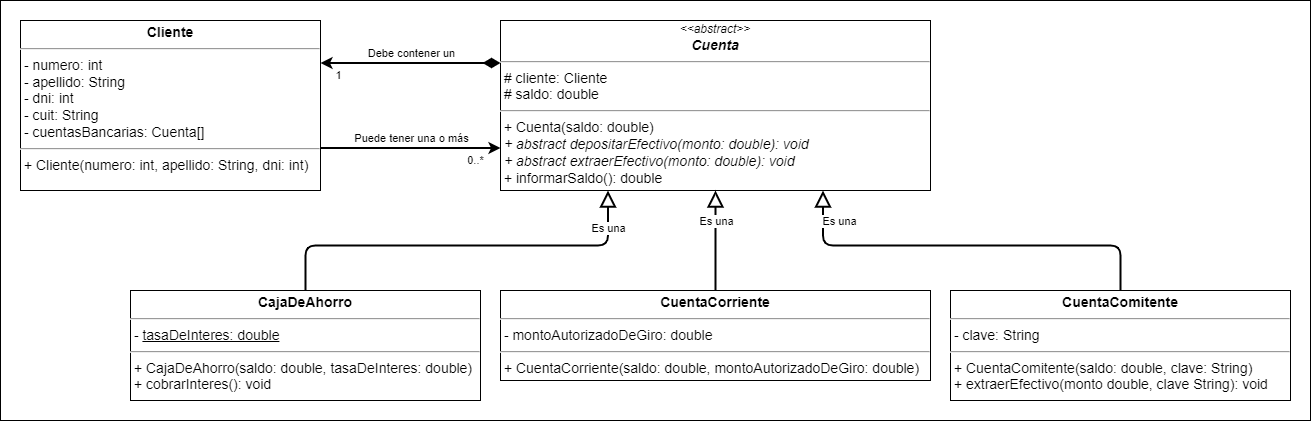

The diagram above was exported from draw.io. Its source (the exported page's mxGraphModel, read from the mxfile embedded in the PNG):
<mxGraphModel dx="1695" dy="2901" grid="1" gridSize="10" guides="1" tooltips="1" connect="1" arrows="1" fold="1" page="1" pageScale="1" pageWidth="827" pageHeight="1169" math="0" shadow="0">
  <root>
    <mxCell id="WIyWlLk6GJQsqaUBKTNV-0" />
    <mxCell id="WIyWlLk6GJQsqaUBKTNV-1" parent="WIyWlLk6GJQsqaUBKTNV-0" />
    <mxCell id="MvcSfsvhsIuprzJAYZkV-0" value="&lt;font style=&quot;font-size: 16px;&quot;&gt;&lt;font style=&quot;font-size: 16px;&quot;&gt;&lt;br&gt;&lt;/font&gt;&lt;/font&gt;" style="rounded=0;whiteSpace=wrap;html=1;align=left;verticalAlign=top;fontSize=30;fontStyle=1;spacingTop=10;spacing=2;spacingLeft=20;fontFamily=Verdana;" parent="WIyWlLk6GJQsqaUBKTNV-1" vertex="1">
      <mxGeometry x="-800" y="-2180" width="1310" height="420" as="geometry" />
    </mxCell>
    <mxCell id="MvcSfsvhsIuprzJAYZkV-1" value="&lt;div style=&quot;text-align: center;&quot;&gt;&lt;i style=&quot;background-color: initial; font-size: 12px;&quot;&gt;&amp;lt;&amp;lt;abstract&amp;gt;&amp;gt;&lt;/i&gt;&lt;/div&gt;&lt;div style=&quot;text-align: center;&quot;&gt;&lt;b&gt;&lt;i&gt;Cuenta&lt;/i&gt;&lt;/b&gt;&lt;/div&gt;&lt;hr style=&quot;font-size: 14px;&quot;&gt;&lt;p style=&quot;margin: 0px 0px 0px 4px; font-size: 14px;&quot;&gt;&lt;/p&gt;&amp;nbsp;# cliente: Cliente&lt;br&gt;&amp;nbsp;# saldo: double&lt;br&gt;&lt;hr style=&quot;font-size: 14px;&quot;&gt;&amp;nbsp;+&lt;span style=&quot;background-color: initial;&quot;&gt;&amp;nbsp;Cuenta(&lt;/span&gt;saldo: double&lt;span style=&quot;background-color: initial;&quot;&gt;)&lt;br&gt;&lt;/span&gt;&lt;i&gt;&amp;nbsp;+ abstract depositarEfectivo(monto:&amp;nbsp;&lt;/i&gt;&lt;i&gt;double&lt;/i&gt;&lt;i&gt;): void&lt;br&gt;&lt;/i&gt;&lt;i&gt;&amp;nbsp;+ abstract extraerEfectivo(monto:&amp;nbsp;&lt;/i&gt;&lt;i&gt;double&lt;/i&gt;&lt;i&gt;): void&lt;br&gt;&lt;/i&gt;&amp;nbsp;+ informarSaldo(): double" style="verticalAlign=top;align=left;overflow=fill;fontSize=14;fontFamily=Helvetica;html=1;spacing=2;spacingTop=0;" parent="WIyWlLk6GJQsqaUBKTNV-1" vertex="1">
      <mxGeometry x="-300" y="-2160" width="430" height="170" as="geometry" />
    </mxCell>
    <mxCell id="MvcSfsvhsIuprzJAYZkV-2" style="edgeStyle=orthogonalEdgeStyle;rounded=1;orthogonalLoop=1;jettySize=auto;html=1;entryX=0.5;entryY=1;entryDx=0;entryDy=0;strokeWidth=2;endArrow=block;endFill=0;endSize=12;" parent="WIyWlLk6GJQsqaUBKTNV-1" source="LtT_zoDD4wVeDJvXFd2j-0" target="MvcSfsvhsIuprzJAYZkV-1" edge="1">
      <mxGeometry relative="1" as="geometry">
        <mxPoint x="-380" y="-1831.25" as="sourcePoint" />
      </mxGeometry>
    </mxCell>
    <mxCell id="q-RRRRDQLt98JG_mkmnz-3" value="Es una" style="edgeLabel;html=1;align=center;verticalAlign=middle;resizable=0;points=[];" parent="MvcSfsvhsIuprzJAYZkV-2" vertex="1" connectable="0">
      <mxGeometry x="0.2074" relative="1" as="geometry">
        <mxPoint y="-10" as="offset" />
      </mxGeometry>
    </mxCell>
    <mxCell id="Bs801fo3VwErH-w7HFVN-5" value="&lt;p style=&quot;margin: 4px 0px 0px; text-align: center; font-size: 14px;&quot;&gt;&lt;b&gt;CajaDeAhorro&lt;/b&gt;&lt;/p&gt;&lt;hr style=&quot;font-size: 14px;&quot;&gt;&lt;p style=&quot;margin: 0px 0px 0px 4px; font-size: 14px;&quot;&gt;&lt;/p&gt;&lt;span style=&quot;background-color: initial;&quot;&gt;&amp;nbsp;- &lt;u&gt;tasaDeInteres: double&lt;/u&gt;&lt;/span&gt;&lt;br&gt;&lt;hr style=&quot;font-size: 14px;&quot;&gt;&amp;nbsp;+&lt;span style=&quot;background-color: initial;&quot;&gt;&amp;nbsp;CajaDeAhorro(&lt;/span&gt;saldo: double,&amp;nbsp;tasaDeInteres: double&lt;span style=&quot;background-color: initial;&quot;&gt;)&lt;br&gt;&lt;/span&gt;&amp;nbsp;+ cobrarInteres(): void&lt;br&gt;&lt;p style=&quot;margin: 0px 0px 0px 4px;&quot;&gt;&lt;br&gt;&lt;/p&gt;" style="verticalAlign=top;align=left;overflow=fill;fontSize=14;fontFamily=Helvetica;html=1;" parent="WIyWlLk6GJQsqaUBKTNV-1" vertex="1">
      <mxGeometry x="-670" y="-1890" width="350" height="110" as="geometry" />
    </mxCell>
    <mxCell id="Bs801fo3VwErH-w7HFVN-8" style="edgeStyle=orthogonalEdgeStyle;rounded=1;orthogonalLoop=1;jettySize=auto;html=1;strokeWidth=2;endArrow=block;endFill=0;endSize=12;exitX=0.5;exitY=0;exitDx=0;exitDy=0;entryX=0.25;entryY=1;entryDx=0;entryDy=0;" parent="WIyWlLk6GJQsqaUBKTNV-1" source="Bs801fo3VwErH-w7HFVN-5" target="MvcSfsvhsIuprzJAYZkV-1" edge="1">
      <mxGeometry relative="1" as="geometry">
        <mxPoint x="-272.57142857142867" y="-1880" as="sourcePoint" />
        <mxPoint x="-230" y="-2010" as="targetPoint" />
      </mxGeometry>
    </mxCell>
    <mxCell id="q-RRRRDQLt98JG_mkmnz-4" value="Es una" style="edgeLabel;html=1;align=center;verticalAlign=middle;resizable=0;points=[];" parent="Bs801fo3VwErH-w7HFVN-8" vertex="1" connectable="0">
      <mxGeometry x="0.7535" relative="1" as="geometry">
        <mxPoint y="-12" as="offset" />
      </mxGeometry>
    </mxCell>
    <mxCell id="LtT_zoDD4wVeDJvXFd2j-0" value="&lt;p style=&quot;margin: 4px 0px 0px; text-align: center; font-size: 14px;&quot;&gt;&lt;b&gt;CuentaCorriente&lt;/b&gt;&lt;/p&gt;&lt;hr style=&quot;font-size: 14px;&quot;&gt;&lt;p style=&quot;margin: 0px 0px 0px 4px; font-size: 14px;&quot;&gt;&lt;/p&gt;&lt;span style=&quot;background-color: initial;&quot;&gt;&amp;nbsp;- montoAutorizadoDeGiro: double&lt;/span&gt;&lt;br&gt;&lt;hr style=&quot;font-size: 14px;&quot;&gt;&amp;nbsp;+&lt;span style=&quot;background-color: initial;&quot;&gt;&amp;nbsp;CuentaCorriente(&lt;/span&gt;saldo: double,&amp;nbsp;montoAutorizadoDeGiro: double&lt;span style=&quot;background-color: initial;&quot;&gt;)&lt;br&gt;&lt;/span&gt;&lt;p style=&quot;margin: 0px 0px 0px 4px;&quot;&gt;&lt;br&gt;&lt;/p&gt;" style="verticalAlign=top;align=left;overflow=fill;fontSize=14;fontFamily=Helvetica;html=1;" parent="WIyWlLk6GJQsqaUBKTNV-1" vertex="1">
      <mxGeometry x="-300" y="-1890" width="430" height="90" as="geometry" />
    </mxCell>
    <mxCell id="q-RRRRDQLt98JG_mkmnz-1" value="&lt;p style=&quot;margin: 4px 0px 0px; text-align: center; font-size: 14px;&quot;&gt;&lt;b&gt;Cliente&lt;/b&gt;&lt;/p&gt;&lt;hr style=&quot;font-size: 14px;&quot;&gt;&lt;p style=&quot;margin: 0px 0px 0px 4px; font-size: 14px;&quot;&gt;&lt;/p&gt;&amp;nbsp;- numero: int&lt;br&gt;&amp;nbsp;- apellido: String&lt;br&gt;&amp;nbsp;- dni: int&lt;br&gt;&lt;span style=&quot;background-color: initial;&quot;&gt;&amp;nbsp;- cuit: String&lt;br&gt;&lt;/span&gt;&amp;nbsp;- cuentasBancarias: Cuenta[]&lt;br&gt;&lt;hr style=&quot;font-size: 14px;&quot;&gt;&amp;nbsp;+ Cliente(numero: int, apellido: String, dni: int)&lt;br&gt;&lt;p style=&quot;margin: 0px 0px 0px 4px;&quot;&gt;&lt;br&gt;&lt;/p&gt;" style="verticalAlign=top;align=left;overflow=fill;fontSize=14;fontFamily=Helvetica;html=1;" parent="WIyWlLk6GJQsqaUBKTNV-1" vertex="1">
      <mxGeometry x="-780" y="-2160" width="300" height="170" as="geometry" />
    </mxCell>
    <mxCell id="q-RRRRDQLt98JG_mkmnz-2" style="edgeStyle=orthogonalEdgeStyle;rounded=1;orthogonalLoop=1;jettySize=auto;html=1;entryX=1;entryY=0.25;entryDx=0;entryDy=0;strokeWidth=2;endArrow=classic;endFill=1;endSize=6;exitX=0;exitY=0.25;exitDx=0;exitDy=0;startArrow=diamondThin;startFill=1;startSize=12;" parent="WIyWlLk6GJQsqaUBKTNV-1" source="MvcSfsvhsIuprzJAYZkV-1" target="q-RRRRDQLt98JG_mkmnz-1" edge="1">
      <mxGeometry relative="1" as="geometry">
        <mxPoint x="-530" y="-1850" as="sourcePoint" />
        <mxPoint x="-272.5" y="-2010" as="targetPoint" />
      </mxGeometry>
    </mxCell>
    <mxCell id="q-RRRRDQLt98JG_mkmnz-5" value="Debe contener un" style="edgeLabel;html=1;align=center;verticalAlign=middle;resizable=0;points=[];" parent="q-RRRRDQLt98JG_mkmnz-2" vertex="1" connectable="0">
      <mxGeometry x="-0.2667" y="2" relative="1" as="geometry">
        <mxPoint x="-24" y="-12" as="offset" />
      </mxGeometry>
    </mxCell>
    <mxCell id="q-RRRRDQLt98JG_mkmnz-6" value="1" style="edgeLabel;html=1;align=center;verticalAlign=middle;resizable=0;points=[];" parent="q-RRRRDQLt98JG_mkmnz-2" vertex="1" connectable="0">
      <mxGeometry x="0.7889" y="1" relative="1" as="geometry">
        <mxPoint x="-2" y="11" as="offset" />
      </mxGeometry>
    </mxCell>
    <mxCell id="q-RRRRDQLt98JG_mkmnz-7" style="edgeStyle=orthogonalEdgeStyle;rounded=1;orthogonalLoop=1;jettySize=auto;html=1;entryX=0;entryY=0.75;entryDx=0;entryDy=0;strokeWidth=2;endArrow=classic;endFill=1;endSize=6;exitX=1;exitY=0.75;exitDx=0;exitDy=0;startArrow=none;startFill=0;startSize=12;" parent="WIyWlLk6GJQsqaUBKTNV-1" source="q-RRRRDQLt98JG_mkmnz-1" target="MvcSfsvhsIuprzJAYZkV-1" edge="1">
      <mxGeometry relative="1" as="geometry">
        <mxPoint x="-290" y="-2070" as="sourcePoint" />
        <mxPoint x="-470" y="-2070" as="targetPoint" />
      </mxGeometry>
    </mxCell>
    <mxCell id="q-RRRRDQLt98JG_mkmnz-8" value="Puede tener una o más" style="edgeLabel;html=1;align=center;verticalAlign=middle;resizable=0;points=[];" parent="q-RRRRDQLt98JG_mkmnz-7" vertex="1" connectable="0">
      <mxGeometry x="-0.2667" y="2" relative="1" as="geometry">
        <mxPoint x="24" y="-8" as="offset" />
      </mxGeometry>
    </mxCell>
    <mxCell id="q-RRRRDQLt98JG_mkmnz-9" value="0..*" style="edgeLabel;html=1;align=center;verticalAlign=middle;resizable=0;points=[];" parent="q-RRRRDQLt98JG_mkmnz-7" vertex="1" connectable="0">
      <mxGeometry x="0.7889" y="1" relative="1" as="geometry">
        <mxPoint x="-7" y="13" as="offset" />
      </mxGeometry>
    </mxCell>
    <mxCell id="k6d7ZUGgmgQ4Fk3ZpRqd-0" value="&lt;p style=&quot;margin: 4px 0px 0px; text-align: center; font-size: 14px;&quot;&gt;&lt;b&gt;CuentaComitente&lt;/b&gt;&lt;/p&gt;&lt;hr style=&quot;font-size: 14px;&quot;&gt;&lt;p style=&quot;margin: 0px 0px 0px 4px; font-size: 14px;&quot;&gt;&lt;/p&gt;&lt;span style=&quot;background-color: initial;&quot;&gt;&amp;nbsp;- clave: String&lt;/span&gt;&lt;br&gt;&lt;hr style=&quot;font-size: 14px;&quot;&gt;&amp;nbsp;+&lt;span style=&quot;background-color: initial;&quot;&gt;&amp;nbsp;CuentaComitente(&lt;/span&gt;saldo: double,&amp;nbsp;clave: String&lt;span style=&quot;background-color: initial;&quot;&gt;)&lt;br&gt;&lt;/span&gt;&amp;nbsp;+ extraerEfectivo(monto&amp;nbsp;double, clave String): void" style="verticalAlign=top;align=left;overflow=fill;fontSize=14;fontFamily=Helvetica;html=1;" vertex="1" parent="WIyWlLk6GJQsqaUBKTNV-1">
      <mxGeometry x="150" y="-1890" width="340" height="110" as="geometry" />
    </mxCell>
    <mxCell id="k6d7ZUGgmgQ4Fk3ZpRqd-1" style="edgeStyle=orthogonalEdgeStyle;rounded=1;orthogonalLoop=1;jettySize=auto;html=1;entryX=0.75;entryY=1;entryDx=0;entryDy=0;strokeWidth=2;endArrow=block;endFill=0;endSize=12;exitX=0.5;exitY=0;exitDx=0;exitDy=0;" edge="1" parent="WIyWlLk6GJQsqaUBKTNV-1" source="k6d7ZUGgmgQ4Fk3ZpRqd-0" target="MvcSfsvhsIuprzJAYZkV-1">
      <mxGeometry relative="1" as="geometry">
        <mxPoint x="-75" y="-1880" as="sourcePoint" />
        <mxPoint x="-75" y="-1980" as="targetPoint" />
      </mxGeometry>
    </mxCell>
    <mxCell id="k6d7ZUGgmgQ4Fk3ZpRqd-2" value="Es una" style="edgeLabel;html=1;align=center;verticalAlign=middle;resizable=0;points=[];" vertex="1" connectable="0" parent="k6d7ZUGgmgQ4Fk3ZpRqd-1">
      <mxGeometry x="0.2074" relative="1" as="geometry">
        <mxPoint x="-87" y="-25" as="offset" />
      </mxGeometry>
    </mxCell>
  </root>
</mxGraphModel>